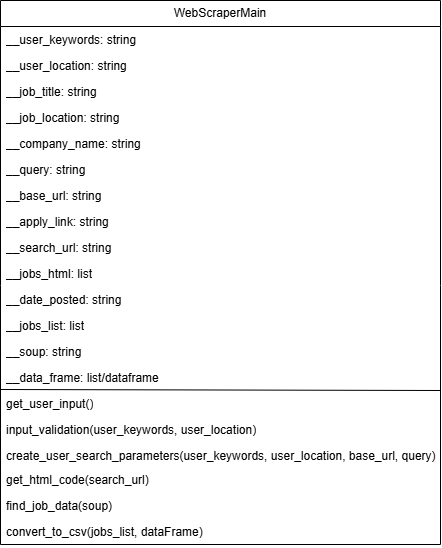

The diagram above was exported from draw.io. Its source (the exported page's mxGraphModel, read from the mxfile embedded in the PNG):
<mxGraphModel dx="1426" dy="747" grid="1" gridSize="10" guides="1" tooltips="1" connect="1" arrows="1" fold="1" page="1" pageScale="1" pageWidth="850" pageHeight="1100" math="0" shadow="0">
  <root>
    <mxCell id="0" />
    <mxCell id="1" parent="0" />
    <mxCell id="lT3IxMlL52v4_xral6-e-14" value="WebScraperMain" style="swimlane;fontStyle=0;childLayout=stackLayout;horizontal=1;startSize=26;fillColor=none;horizontalStack=0;resizeParent=1;resizeParentMax=0;resizeLast=0;collapsible=1;marginBottom=0;whiteSpace=wrap;html=1;" parent="1" vertex="1">
      <mxGeometry x="200" y="470" width="440" height="544" as="geometry" />
    </mxCell>
    <mxCell id="VtcojorC9ODkIJTkTV-j-1" value="__user_keywords: string" style="text;strokeColor=none;fillColor=none;align=left;verticalAlign=top;spacingLeft=4;spacingRight=4;overflow=hidden;rotatable=0;points=[[0,0.5],[1,0.5]];portConstraint=eastwest;whiteSpace=wrap;html=1;" parent="lT3IxMlL52v4_xral6-e-14" vertex="1">
      <mxGeometry y="26" width="440" height="26" as="geometry" />
    </mxCell>
    <mxCell id="lT3IxMlL52v4_xral6-e-16" value="__user_location: string" style="text;strokeColor=none;fillColor=none;align=left;verticalAlign=top;spacingLeft=4;spacingRight=4;overflow=hidden;rotatable=0;points=[[0,0.5],[1,0.5]];portConstraint=eastwest;whiteSpace=wrap;html=1;" parent="lT3IxMlL52v4_xral6-e-14" vertex="1">
      <mxGeometry y="52" width="440" height="26" as="geometry" />
    </mxCell>
    <mxCell id="lT3IxMlL52v4_xral6-e-15" value="__job_title: string" style="text;strokeColor=none;fillColor=none;align=left;verticalAlign=top;spacingLeft=4;spacingRight=4;overflow=hidden;rotatable=0;points=[[0,0.5],[1,0.5]];portConstraint=eastwest;whiteSpace=wrap;html=1;" parent="lT3IxMlL52v4_xral6-e-14" vertex="1">
      <mxGeometry y="78" width="440" height="26" as="geometry" />
    </mxCell>
    <mxCell id="VtcojorC9ODkIJTkTV-j-2" value="__job_location: string" style="text;strokeColor=none;fillColor=none;align=left;verticalAlign=top;spacingLeft=4;spacingRight=4;overflow=hidden;rotatable=0;points=[[0,0.5],[1,0.5]];portConstraint=eastwest;whiteSpace=wrap;html=1;" parent="lT3IxMlL52v4_xral6-e-14" vertex="1">
      <mxGeometry y="104" width="440" height="26" as="geometry" />
    </mxCell>
    <mxCell id="AvTsAZz1zQz8QjtxfuKc-1" value="__company_name: string" style="text;strokeColor=none;fillColor=none;align=left;verticalAlign=top;spacingLeft=4;spacingRight=4;overflow=hidden;rotatable=0;points=[[0,0.5],[1,0.5]];portConstraint=eastwest;whiteSpace=wrap;html=1;" parent="lT3IxMlL52v4_xral6-e-14" vertex="1">
      <mxGeometry y="130" width="440" height="26" as="geometry" />
    </mxCell>
    <mxCell id="lT3IxMlL52v4_xral6-e-29" value="__query: string" style="text;strokeColor=none;fillColor=none;align=left;verticalAlign=top;spacingLeft=4;spacingRight=4;overflow=hidden;rotatable=0;points=[[0,0.5],[1,0.5]];portConstraint=eastwest;whiteSpace=wrap;html=1;" parent="lT3IxMlL52v4_xral6-e-14" vertex="1">
      <mxGeometry y="156" width="440" height="26" as="geometry" />
    </mxCell>
    <mxCell id="lT3IxMlL52v4_xral6-e-17" value="__base_url: string" style="text;strokeColor=none;fillColor=none;align=left;verticalAlign=top;spacingLeft=4;spacingRight=4;overflow=hidden;rotatable=0;points=[[0,0.5],[1,0.5]];portConstraint=eastwest;whiteSpace=wrap;html=1;" parent="lT3IxMlL52v4_xral6-e-14" vertex="1">
      <mxGeometry y="182" width="440" height="26" as="geometry" />
    </mxCell>
    <mxCell id="AvTsAZz1zQz8QjtxfuKc-2" value="__apply_link: string" style="text;strokeColor=none;fillColor=none;align=left;verticalAlign=top;spacingLeft=4;spacingRight=4;overflow=hidden;rotatable=0;points=[[0,0.5],[1,0.5]];portConstraint=eastwest;whiteSpace=wrap;html=1;" parent="lT3IxMlL52v4_xral6-e-14" vertex="1">
      <mxGeometry y="208" width="440" height="26" as="geometry" />
    </mxCell>
    <mxCell id="lT3IxMlL52v4_xral6-e-27" value="__search_url: string" style="text;strokeColor=none;fillColor=none;align=left;verticalAlign=top;spacingLeft=4;spacingRight=4;overflow=hidden;rotatable=0;points=[[0,0.5],[1,0.5]];portConstraint=eastwest;whiteSpace=wrap;html=1;" parent="lT3IxMlL52v4_xral6-e-14" vertex="1">
      <mxGeometry y="234" width="440" height="26" as="geometry" />
    </mxCell>
    <mxCell id="lT3IxMlL52v4_xral6-e-28" value="__jobs_html: list" style="text;strokeColor=none;fillColor=none;align=left;verticalAlign=top;spacingLeft=4;spacingRight=4;overflow=hidden;rotatable=0;points=[[0,0.5],[1,0.5]];portConstraint=eastwest;whiteSpace=wrap;html=1;" parent="lT3IxMlL52v4_xral6-e-14" vertex="1">
      <mxGeometry y="260" width="440" height="26" as="geometry" />
    </mxCell>
    <mxCell id="5Ux0L661Nm__DVliDUtT-2" value="__date_posted: string" style="text;strokeColor=none;fillColor=none;align=left;verticalAlign=top;spacingLeft=4;spacingRight=4;overflow=hidden;rotatable=0;points=[[0,0.5],[1,0.5]];portConstraint=eastwest;whiteSpace=wrap;html=1;" parent="lT3IxMlL52v4_xral6-e-14" vertex="1">
      <mxGeometry y="286" width="440" height="26" as="geometry" />
    </mxCell>
    <mxCell id="lT3IxMlL52v4_xral6-e-25" value="__jobs_list: list" style="text;strokeColor=none;fillColor=none;align=left;verticalAlign=top;spacingLeft=4;spacingRight=4;overflow=hidden;rotatable=0;points=[[0,0.5],[1,0.5]];portConstraint=eastwest;whiteSpace=wrap;html=1;" parent="lT3IxMlL52v4_xral6-e-14" vertex="1">
      <mxGeometry y="312" width="440" height="26" as="geometry" />
    </mxCell>
    <mxCell id="lT3IxMlL52v4_xral6-e-24" value="__soup: string" style="text;strokeColor=none;fillColor=none;align=left;verticalAlign=top;spacingLeft=4;spacingRight=4;overflow=hidden;rotatable=0;points=[[0,0.5],[1,0.5]];portConstraint=eastwest;whiteSpace=wrap;html=1;" parent="lT3IxMlL52v4_xral6-e-14" vertex="1">
      <mxGeometry y="338" width="440" height="26" as="geometry" />
    </mxCell>
    <mxCell id="lT3IxMlL52v4_xral6-e-26" value="__data_frame: list/dataframe" style="text;strokeColor=none;fillColor=none;align=left;verticalAlign=top;spacingLeft=4;spacingRight=4;overflow=hidden;rotatable=0;points=[[0,0.5],[1,0.5]];portConstraint=eastwest;whiteSpace=wrap;html=1;" parent="lT3IxMlL52v4_xral6-e-14" vertex="1">
      <mxGeometry y="364" width="440" height="26" as="geometry" />
    </mxCell>
    <mxCell id="5Ux0L661Nm__DVliDUtT-23" value="get_user_input()" style="text;strokeColor=none;fillColor=none;align=left;verticalAlign=top;spacingLeft=4;spacingRight=4;overflow=hidden;rotatable=0;points=[[0,0.5],[1,0.5]];portConstraint=eastwest;whiteSpace=wrap;html=1;" parent="lT3IxMlL52v4_xral6-e-14" vertex="1">
      <mxGeometry y="390" width="440" height="26" as="geometry" />
    </mxCell>
    <mxCell id="5Ux0L661Nm__DVliDUtT-19" value="input_validation(user_keywords, user_location)" style="text;strokeColor=none;fillColor=none;align=left;verticalAlign=top;spacingLeft=4;spacingRight=4;overflow=hidden;rotatable=0;points=[[0,0.5],[1,0.5]];portConstraint=eastwest;whiteSpace=wrap;html=1;" parent="lT3IxMlL52v4_xral6-e-14" vertex="1">
      <mxGeometry y="416" width="440" height="26" as="geometry" />
    </mxCell>
    <mxCell id="5Ux0L661Nm__DVliDUtT-24" value="create_user_search_parameters(user_keywords, user_location, base_url, query)" style="text;strokeColor=none;fillColor=none;align=left;verticalAlign=top;spacingLeft=4;spacingRight=4;overflow=hidden;rotatable=0;points=[[0,0.5],[1,0.5]];portConstraint=eastwest;whiteSpace=wrap;html=1;" parent="lT3IxMlL52v4_xral6-e-14" vertex="1">
      <mxGeometry y="442" width="440" height="24" as="geometry" />
    </mxCell>
    <mxCell id="5Ux0L661Nm__DVliDUtT-16" value="" style="endArrow=none;html=1;rounded=0;exitX=0;exitY=-0.038;exitDx=0;exitDy=0;exitPerimeter=0;" parent="lT3IxMlL52v4_xral6-e-14" edge="1">
      <mxGeometry width="50" height="50" relative="1" as="geometry">
        <mxPoint y="389.01199999999994" as="sourcePoint" />
        <mxPoint x="440" y="390" as="targetPoint" />
      </mxGeometry>
    </mxCell>
    <mxCell id="rZxrMCDzsL6zsa_wrWUq-2" value="get_html_code(search_url)" style="text;strokeColor=none;fillColor=none;align=left;verticalAlign=top;spacingLeft=4;spacingRight=4;overflow=hidden;rotatable=0;points=[[0,0.5],[1,0.5]];portConstraint=eastwest;whiteSpace=wrap;html=1;" parent="lT3IxMlL52v4_xral6-e-14" vertex="1">
      <mxGeometry y="466" width="440" height="26" as="geometry" />
    </mxCell>
    <mxCell id="lT3IxMlL52v4_xral6-e-18" value="find_job_data(soup)" style="text;strokeColor=none;fillColor=none;align=left;verticalAlign=top;spacingLeft=4;spacingRight=4;overflow=hidden;rotatable=0;points=[[0,0.5],[1,0.5]];portConstraint=eastwest;whiteSpace=wrap;html=1;" parent="lT3IxMlL52v4_xral6-e-14" vertex="1">
      <mxGeometry y="492" width="440" height="26" as="geometry" />
    </mxCell>
    <mxCell id="5Ux0L661Nm__DVliDUtT-20" value="convert_to_csv(jobs_list, dataFrame)" style="text;strokeColor=none;fillColor=none;align=left;verticalAlign=top;spacingLeft=4;spacingRight=4;overflow=hidden;rotatable=0;points=[[0,0.5],[1,0.5]];portConstraint=eastwest;whiteSpace=wrap;html=1;" parent="lT3IxMlL52v4_xral6-e-14" vertex="1">
      <mxGeometry y="518" width="440" height="26" as="geometry" />
    </mxCell>
  </root>
</mxGraphModel>